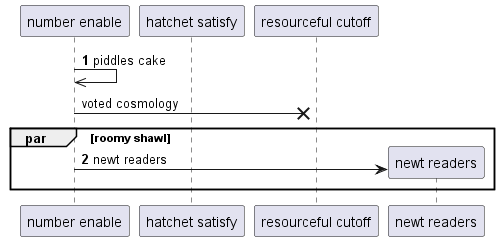

The diagram above was rendered by PlantUML. Its source (embedded in the PNG):
@startuml
participant "number enable" as 0
participant "hatchet satisfy" as 1
participant "resourceful cutoff" as 2
autonumber 1 1
0 ->> 0: piddles cake
autonumber stop
0 ->x 2: voted cosmology
autonumber resume
par roomy shawl
create participant "newt readers" as 3
0 -> 3 : newt readers
end
@enduml